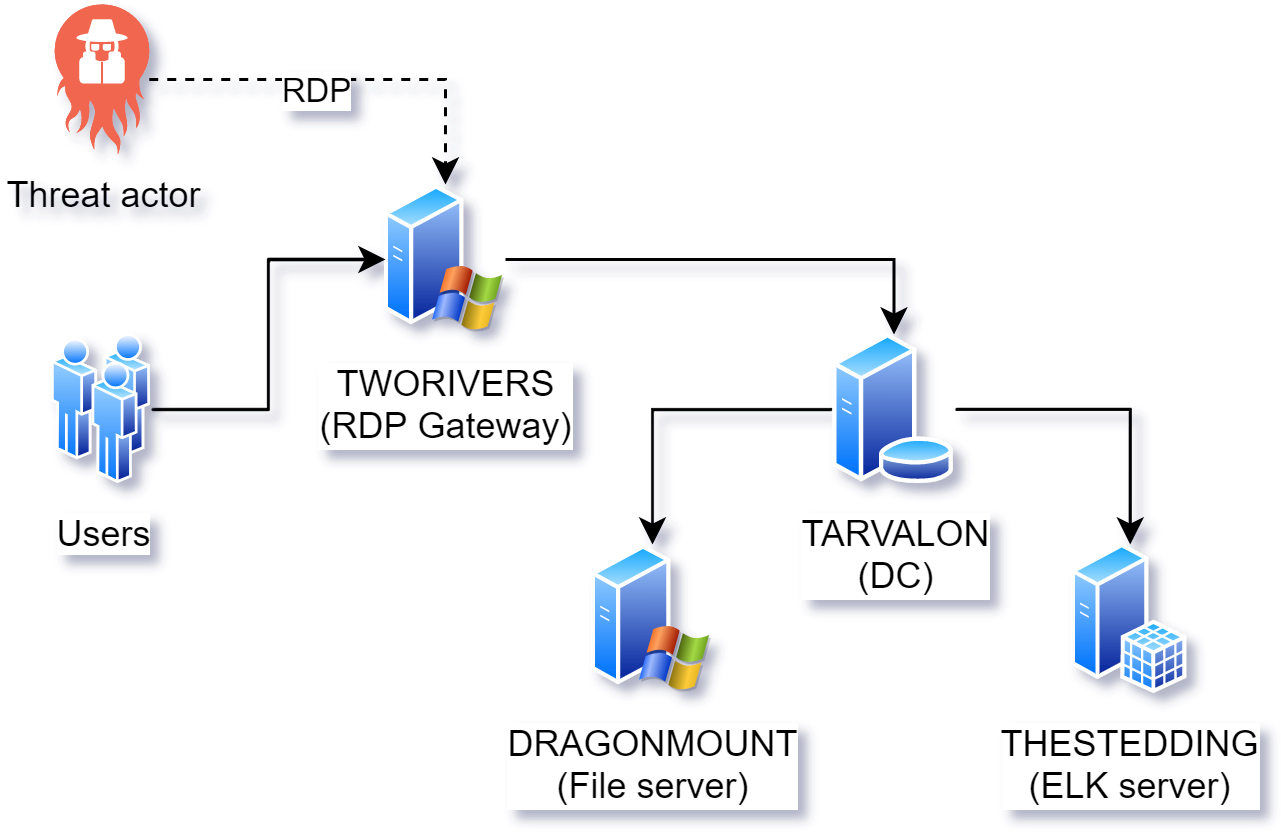

The diagram above was exported from draw.io. Its source (the exported page's mxGraphModel, read from the mxfile embedded in the PNG):
<mxGraphModel dx="1038" dy="649" grid="1" gridSize="10" guides="1" tooltips="1" connect="1" arrows="1" fold="1" page="1" pageScale="1" pageWidth="850" pageHeight="1100" math="0" shadow="0">
  <root>
    <mxCell id="0" />
    <mxCell id="1" parent="0" />
    <mxCell id="12zLktP7sIjjLR0xH6VB-9" value="" style="edgeStyle=orthogonalEdgeStyle;rounded=0;orthogonalLoop=1;jettySize=auto;html=1;" edge="1" parent="1" source="12zLktP7sIjjLR0xH6VB-2" target="12zLktP7sIjjLR0xH6VB-4">
      <mxGeometry relative="1" as="geometry" />
    </mxCell>
    <mxCell id="12zLktP7sIjjLR0xH6VB-10" value="" style="edgeStyle=orthogonalEdgeStyle;rounded=0;orthogonalLoop=1;jettySize=auto;html=1;" edge="1" parent="1" source="12zLktP7sIjjLR0xH6VB-2" target="12zLktP7sIjjLR0xH6VB-5">
      <mxGeometry relative="1" as="geometry" />
    </mxCell>
    <mxCell id="12zLktP7sIjjLR0xH6VB-2" value="TARVALON&lt;br&gt;(DC)" style="aspect=fixed;perimeter=ellipsePerimeter;html=1;align=center;shadow=0;dashed=0;spacingTop=3;image;image=img/lib/active_directory/database_server.svg;" vertex="1" parent="1">
      <mxGeometry x="360" y="220" width="41" height="50" as="geometry" />
    </mxCell>
    <mxCell id="12zLktP7sIjjLR0xH6VB-8" value="" style="edgeStyle=orthogonalEdgeStyle;rounded=0;orthogonalLoop=1;jettySize=auto;html=1;entryX=0.5;entryY=0;entryDx=0;entryDy=0;" edge="1" parent="1" source="12zLktP7sIjjLR0xH6VB-3" target="12zLktP7sIjjLR0xH6VB-2">
      <mxGeometry relative="1" as="geometry">
        <Array as="points">
          <mxPoint x="380" y="195" />
          <mxPoint x="380" y="220" />
        </Array>
      </mxGeometry>
    </mxCell>
    <mxCell id="12zLktP7sIjjLR0xH6VB-3" value="TWORIVERS&lt;br&gt;(RDP Gateway)" style="aspect=fixed;perimeter=ellipsePerimeter;html=1;align=center;shadow=0;dashed=0;spacingTop=3;image;image=img/lib/active_directory/windows_server_2.svg;" vertex="1" parent="1">
      <mxGeometry x="211" y="170" width="40" height="50" as="geometry" />
    </mxCell>
    <mxCell id="12zLktP7sIjjLR0xH6VB-4" value="DRAGONMOUNT&lt;br&gt;(File server)" style="aspect=fixed;perimeter=ellipsePerimeter;html=1;align=center;shadow=0;dashed=0;spacingTop=3;image;image=img/lib/active_directory/windows_server_2.svg;" vertex="1" parent="1">
      <mxGeometry x="280" y="290" width="40" height="50" as="geometry" />
    </mxCell>
    <mxCell id="12zLktP7sIjjLR0xH6VB-5" value="THESTEDDING&lt;br&gt;(ELK server)" style="aspect=fixed;perimeter=ellipsePerimeter;html=1;align=center;shadow=0;dashed=0;spacingTop=3;image;image=img/lib/active_directory/sql_server.svg;" vertex="1" parent="1">
      <mxGeometry x="440" y="290" width="38.5" height="50" as="geometry" />
    </mxCell>
    <mxCell id="12zLktP7sIjjLR0xH6VB-7" value="" style="edgeStyle=orthogonalEdgeStyle;rounded=0;orthogonalLoop=1;jettySize=auto;html=1;" edge="1" parent="1" source="12zLktP7sIjjLR0xH6VB-6" target="12zLktP7sIjjLR0xH6VB-3">
      <mxGeometry relative="1" as="geometry" />
    </mxCell>
    <mxCell id="12zLktP7sIjjLR0xH6VB-6" value="Users" style="aspect=fixed;perimeter=ellipsePerimeter;html=1;align=center;shadow=0;dashed=0;spacingTop=3;image;image=img/lib/active_directory/users.svg;" vertex="1" parent="1">
      <mxGeometry x="100" y="220" width="33" height="50" as="geometry" />
    </mxCell>
    <mxCell id="12zLktP7sIjjLR0xH6VB-12" value="" style="edgeStyle=orthogonalEdgeStyle;rounded=0;orthogonalLoop=1;jettySize=auto;html=1;dashed=1;" edge="1" parent="1" source="12zLktP7sIjjLR0xH6VB-11" target="12zLktP7sIjjLR0xH6VB-3">
      <mxGeometry relative="1" as="geometry" />
    </mxCell>
    <mxCell id="12zLktP7sIjjLR0xH6VB-13" value="RDP" style="edgeLabel;html=1;align=center;verticalAlign=middle;resizable=0;points=[];" vertex="1" connectable="0" parent="12zLktP7sIjjLR0xH6VB-12">
      <mxGeometry x="-0.1839" y="-3" relative="1" as="geometry">
        <mxPoint as="offset" />
      </mxGeometry>
    </mxCell>
    <mxCell id="12zLktP7sIjjLR0xH6VB-11" value="Threat actor" style="verticalLabelPosition=bottom;sketch=0;html=1;fillColor=#F06650;strokeColor=#ffffff;verticalAlign=top;align=center;points=[];pointerEvents=1;shape=mxgraph.cisco_safe.compositeIcon;bgIcon=threat2;resIcon=mxgraph.cisco_safe.threat.threat_b3;" vertex="1" parent="1">
      <mxGeometry x="100.75" y="110" width="31.5" height="50" as="geometry" />
    </mxCell>
  </root>
</mxGraphModel>